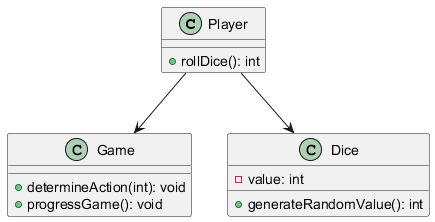

The diagram above was rendered by PlantUML. Its source (embedded in the PNG):
@startuml
class Player {
    + rollDice(): int
}

class Game {
    + determineAction(int): void
    + progressGame(): void
}

class Dice {
    - value: int
    + generateRandomValue(): int
}

Player --> Game
Player --> Dice
@enduml